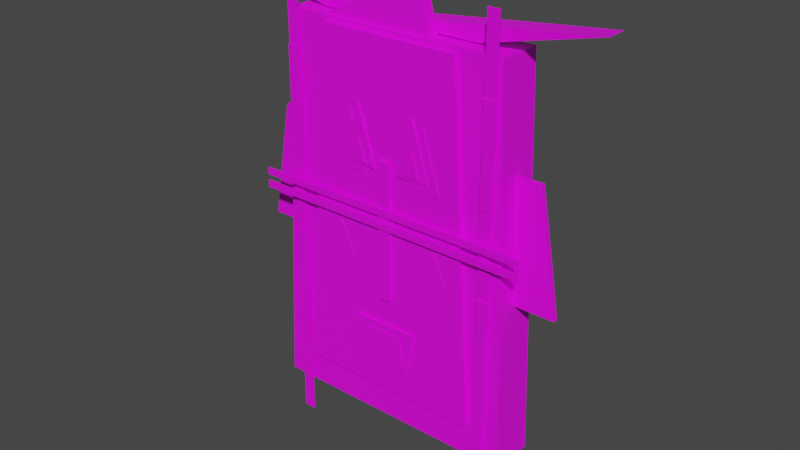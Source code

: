 # Source: Mask5.blend  (saved by Blender 3.6.11; exported with 4.5.12 LTS)
import bpy
from mathutils import Matrix  # noqa: F401  (used for matrix-valued properties, if any)

bpy.ops.wm.read_factory_settings(use_empty=True)
scene = bpy.context.scene
scene.name = 'Scene'

# ---- collections
col_collection = bpy.data.collections.new('Collection'); scene.collection.children.link(col_collection)

# ---- images (referenced by path relative to the original .blend; pixels are not part of the script)
import os
ASSET_DIR = os.environ.get("B2B_ASSET_DIR", "")  # directory of the original .blend (textures are referenced by path, not embedded)
HERE = os.path.dirname(os.path.abspath(__file__))  # packed textures are extracted next to this script under _unpacked/

def load_image(name, relpath, width, height, colorspace="sRGB"):
    """Load a texture the original file referenced (path relative to the .blend, or extracted next to this script)."""
    p = next((c for c in (os.path.join(HERE, relpath), os.path.join(ASSET_DIR, relpath)) if relpath and os.path.exists(c)), "")
    if p:
        img = bpy.data.images.load(p, check_existing=True)
        img.name = name
    else:  # same state as the original file: an image datablock whose file is absent (Cycles renders it pink)
        img = bpy.data.images.new(name, width, height)
        img.source = "FILE"
        img.filepath = "//" + (relpath or name)
    img.colorspace_settings.name = colorspace
    return img
img_texture_bake_tex = load_image('texture_bake_tex', 'texture_bake_tex.png', 1024, 1024, 'sRGB')

# ---- materials (node trees are filled in below, after node groups)
mat_bakedmaterial = bpy.data.materials.new('BakedMaterial')

# ---- material node trees
mat_bakedmaterial.use_nodes = True; mat_bakedmaterial.node_tree.nodes.clear()
_N = mat_bakedmaterial.node_tree.nodes; _L = mat_bakedmaterial.node_tree.links
n0 = _N.new('ShaderNodeTexImage'); n0.name = 'Image Texture'; n0.location = (0, 0)
n0.image = img_texture_bake_tex
n1 = _N.new('ShaderNodeBsdfPrincipled'); n1.name = 'Principled BSDF'; n1.location = (0, 0)
n1.distribution = 'GGX'
n1.subsurface_method = 'RANDOM_WALK_SKIN'
n1.inputs[3].default_value = 1.45
n1.inputs[27].default_value = (0.0, 0.0, 0.0, 1.0)
n1.inputs[28].default_value = 1.0
n2 = _N.new('ShaderNodeOutputMaterial'); n2.name = 'Material Output'; n2.location = (0, 0)
_L.new(n0.outputs[0], n1.inputs[0])
_L.new(n1.outputs[0], n2.inputs[0])
n2.is_active_output = True

# ---- world
world_world = bpy.data.worlds.new('World'); scene.world = world_world
world_world.use_nodes = True; world_world.node_tree.nodes.clear()
_N = world_world.node_tree.nodes; _L = world_world.node_tree.links
n0 = _N.new('ShaderNodeOutputWorld'); n0.name = 'World Output'; n0.location = (300, 300)
n1 = _N.new('ShaderNodeBackground'); n1.name = 'Background'; n1.location = (10, 300)
n1.inputs[0].default_value = (0.05088, 0.05088, 0.05088, 1.0)
_L.new(n1.outputs[0], n0.inputs[0])
n0.is_active_output = True
world_world.color = (0.05088, 0.05088, 0.05088)
world_world.use_sun_shadow = False
world_world.sun_shadow_jitter_overblur = 0.0

# ---- meshes
me_rmasks_3a_2_recovered = bpy.data.meshes.new('rMasks-3a-2-Recovered')
me_rmasks_3a_2_recovered.from_pydata([(0.3387, 0.05474, -0.1801), (0.489, 0.05474, -0.1801), (0.3387, 0.06931, -0.1801), (0.3387, 0.05474, 0.1793), (0.4276, 0.05474, 0.1793), (0.3387, 0.06931, 0.1793), (0.489, 0.06931, -0.1801), (0.4276, 0.06931, 0.1793), (-0.4275, 0.05474, 0.1793), (-0.4275, 0.06931, 0.1793), (-0.3387, 0.05474, 0.1793), (-0.3387, 0.05474, -0.1801), (-0.3387, 0.06931, 0.1793), (-0.489, 0.05474, -0.1801), (-0.489, 0.06931, -0.1801), (-0.3387, 0.06931, -0.1801), (0.3815, -0.004554, -0.6669), (-0.3909, -0.004554, -0.6669), (-0.3325, -0.004554, 0.4918), (-0.3909, 0.1286, -0.6669), (0.3424, 0.1286, 0.4918), (0.3424, -0.004554, 0.4918), (0.3815, 0.1286, -0.6669), (-0.3325, 0.1286, 0.4918), (-0.2854, -0.01851, -0.5642), (0.2762, -0.01851, -0.5642), (-0.2089, -0.01851, 0.4774), (0.2114, -0.01851, 0.4774), (0.2762, 0.07572, -0.5642), (-0.2854, 0.07572, -0.5642), (-0.2089, 0.07572, 0.4774), (0.2114, 0.07572, 0.4774), (0.1576, -0.02047, -0.06947), (0.1589, -0.02047, -0.07078), (0.1605, -0.02047, -0.07278), (0.1933, -0.02047, -0.1408), (0.1984, -0.02047, -0.1549), (-0.1591, -0.02047, -0.07078), (-0.1538, -0.02047, -0.07854), (-0.1424, -0.02047, -0.1004), (-0.1247, -0.02047, -0.1408), (-0.1196, -0.02047, -0.1549), (0.1181, -0.02047, -0.1562), (0.1181, -0.01796, -0.1562), (0.1642, -0.02047, -0.07854), (0.1756, -0.02047, -0.1004), (0.199, -0.02047, -0.1571), (0.1576, -0.01796, -0.06947), (0.1589, -0.01796, -0.07078), (0.1984, -0.01796, -0.1549), (0.1585, -0.02047, -0.2419), (0.199, -0.01796, -0.1571), (0.1576, -0.02047, -0.2419), (0.1576, -0.01796, -0.2419), (-0.1604, -0.02047, -0.2419), (-0.1604, -0.01796, -0.2419), (-0.1999, -0.01796, -0.1562), (-0.1999, -0.02047, -0.1562), (-0.1604, -0.01796, -0.06947), (-0.1604, -0.02047, -0.06947), (-0.1575, -0.02047, -0.07278), (-0.1591, -0.01796, -0.07078), (-0.1196, -0.01796, -0.1549), (-0.119, -0.02047, -0.1571), (-0.1594, -0.02047, -0.2419), (-0.119, -0.01796, -0.1571), (0.1605, -0.01796, -0.07278), (0.1642, -0.01796, -0.07854), (0.1756, -0.01796, -0.1004), (0.1933, -0.01796, -0.1408), (0.1585, -0.01796, -0.2419), (-0.1575, -0.01796, -0.07278), (-0.1538, -0.01796, -0.07854), (-0.1424, -0.01796, -0.1004), (-0.1247, -0.01796, -0.1408), (-0.1594, -0.01796, -0.2419), (-0.4283, -0.03149, -0.0281), (0.4274, -0.03149, -0.0493), (-0.4283, -0.03149, 0.01141), (0.4274, -0.03149, -0.00979), (-0.4283, -0.02671, -0.0281), (0.4274, -0.02671, -0.0281), (0.4274, -0.03149, -0.0281), (-0.4283, -0.03149, -0.0493), (0.4274, -0.02671, -0.0493), (0.4274, -0.02671, 0.01141), (0.4274, -0.03149, 0.01141), (-0.4283, -0.03149, -0.00979), (0.4274, -0.02671, -0.00979), (-0.4283, -0.02671, -0.00979), (-0.4283, -0.02671, -0.0493), (-0.4283, -0.02671, 0.01141), (0.01593, -0.02723, 0.1469), (-0.01779, -0.02723, 0.1469), (0.01593, -0.005379, 0.1469), (0.01593, -0.02723, -0.2674), (-0.01779, -0.02723, -0.2674), (0.01593, -0.00538, -0.2674), (-0.01779, -0.00538, -0.2674), (-0.01779, -0.005379, 0.1469), (-0.06568, -0.02514, -0.4864), (0.06754, -0.02514, -0.4864), (-0.1016, -0.02514, -0.3467), (0.09782, -0.02514, -0.3467), (0.06754, -0.01536, -0.4864), (-0.06568, -0.01536, -0.4864), (-0.1016, -0.01536, -0.3467), (0.09782, -0.01536, -0.3467), (0.05476, -0.02734, -0.3699), (-0.0534, -0.02734, -0.4469), (-0.0534, -0.02734, -0.3699), (0.05476, -0.0237, -0.3699), (0.05476, -0.02734, -0.4469), (0.05476, -0.0237, -0.4469), (-0.0534, -0.0237, -0.4469), (-0.0534, -0.0237, -0.3699), (0.06971, -0.01411, 0.09551), (0.1237, -0.01411, 0.267), (0.1237, -0.02062, 0.267), (0.1776, -0.02062, 0.09551), (0.06971, -0.02062, 0.09551), (0.1776, -0.01411, 0.09551), (0.03578, -0.02291, 0.1159), (0.08972, -0.02291, 0.2874), (0.1437, -0.0164, 0.1159), (0.1437, -0.02291, 0.1159), (0.03578, -0.0164, 0.1159), (0.08972, -0.0164, 0.2874), (0.08985, -0.0256, 0.2014), (0.06586, -0.0256, 0.1251), (0.06586, -0.019, 0.1251), (0.1139, -0.0256, 0.1251), (0.1139, -0.019, 0.1251), (0.08985, -0.019, 0.2014), (-0.1766, -0.02062, 0.09551), (-0.1226, -0.02062, 0.267), (-0.06866, -0.02062, 0.09551), (-0.06866, -0.01411, 0.09551), (-0.1766, -0.01411, 0.09551), (-0.1226, -0.01411, 0.267), (-0.08868, -0.02291, 0.2874), (-0.03472, -0.02291, 0.1159), (-0.08868, -0.0164, 0.2874), (-0.1426, -0.02291, 0.1159), (-0.03472, -0.0164, 0.1159), (-0.1426, -0.0164, 0.1159), (-0.1128, -0.0256, 0.1251), (-0.06482, -0.0256, 0.1251), (-0.08881, -0.0256, 0.2014), (-0.08881, -0.019, 0.2014), (-0.06482, -0.019, 0.1251), (-0.1128, -0.019, 0.1251), (-0.2847, 0.05963, 0.3899), (0.2848, 0.05963, 0.3899), (-0.2847, 0.05963, 0.4381), (-0.2847, 0.06441, 0.3899), (0.2848, 0.05963, 0.4381), (0.2848, 0.06441, 0.4381), (-0.2847, 0.06441, 0.4381), (0.2848, 0.06441, 0.3899), (-0.2516, 0.04235, 0.4957), (-0.5963, 0.04235, 0.5796), (0.581, 0.04235, 0.5796), (0.2363, 0.04235, 0.4957), (0.581, 0.1072, 0.5796), (0.2363, 0.1072, 0.4957), (-0.2516, 0.1072, 0.4957), (-0.5963, 0.1072, 0.5796), (-0.007662, 0.04235, 0.5121), (-0.007662, 0.1072, 0.5121), (0.08068, 0.005471, 0.6447), (0.1225, 0.005471, 0.4893), (-0.2212, 0.005471, 0.4893), (0.1225, 0.03657, 0.4893), (-0.2212, 0.03657, 0.4893), (0.08068, 0.03657, 0.6447), (-0.3378, -0.01295, -0.7782), (-0.304, -0.01295, -0.7782), (-0.3378, -0.01295, 0.6074), (-0.3378, -0.00817, -0.7782), (-0.3378, -0.00817, 0.6074), (-0.304, -0.01295, 0.6074), (-0.304, -0.00817, -0.7782), (-0.304, -0.00817, 0.6074), (0.2983, -0.01295, 0.6074), (0.2983, -0.01295, -0.7782), (0.2983, -0.00817, -0.7782), (0.332, -0.01295, 0.6074), (0.2983, -0.00817, 0.6074), (0.332, -0.01295, -0.7782), (0.332, -0.00817, 0.6074), (0.332, -0.00817, -0.7782), (-0.339, -0.0156, -0.4444), (-0.339, -0.0156, 0.09903), (-0.339, -0.01082, -0.4444), (-0.339, -0.0156, -0.1544), (-0.3028, -0.0156, -0.1544), (-0.339, -0.01082, -0.1544), (-0.3028, -0.01082, -0.1544), (-0.3028, -0.0156, -0.4444), (-0.3028, -0.01082, -0.4444), (-0.339, -0.0156, 0.3891), (-0.3028, -0.0156, 0.3891), (-0.3028, -0.01082, 0.3891), (-0.3028, -0.0156, 0.09903), (-0.339, -0.01082, 0.09903), (-0.339, -0.01082, 0.3891), (-0.3028, -0.01082, 0.09903), (0.2971, -0.01545, -0.4444), (0.2971, -0.01545, -0.1544), (0.2971, -0.01067, -0.4444), (0.2971, -0.01067, -0.1544), (0.3333, -0.01067, -0.1544), (0.3333, -0.01545, -0.1544), (0.3333, -0.01067, -0.4444), (0.3333, -0.01545, -0.4444), (0.2971, -0.01067, 0.3891), (0.2971, -0.01545, 0.3891), (0.3333, -0.01545, 0.3891), (0.3333, -0.01067, 0.3891), (0.3333, -0.01067, 0.09903), (0.3333, -0.01545, 0.09903), (0.2971, -0.01545, 0.09903), (0.2971, -0.01067, 0.09903)], [], [(195, 197, 194, 192), (204, 207, 203, 202), (7, 6, 2, 5), (129, 131, 128), (176, 179, 182, 177), (77, 84, 81, 82), (54, 55, 75, 64), (131, 132, 133, 128), (8, 13, 11, 10), (84, 90, 80, 81), (120, 116, 121, 119), (187, 190, 188, 184), (12, 15, 14, 9), (1, 4, 3, 0), (10, 12, 9, 8), (125, 124, 127, 123), (27, 31, 30, 26), (103, 107, 106, 102), (44, 67, 66, 34), (122, 125, 123), (45, 68, 67, 44), (24, 25, 27, 26), (128, 133, 130, 129), (88, 89, 91, 85), (42, 52, 50, 46, 36, 35, 45, 44, 34, 33, 32), (108, 111, 115, 110), (168, 161, 160, 163, 162), (201, 206, 205, 193), (220, 223, 216, 219), (153, 159, 157, 156), (102, 106, 105, 100), (214, 210, 211, 212), (76, 80, 90, 83), (60, 71, 61, 37), (171, 173, 175, 170), (1, 6, 7, 4), (167, 169, 164, 165, 166), (147, 148, 146), (121, 116, 117), (83, 77, 82, 76), (24, 29, 28, 25), (163, 165, 164, 162), (42, 43, 53, 52), (143, 141, 140), (40, 39, 38, 60, 37, 59, 57, 54, 64, 63, 41), (115, 111, 113, 114), (38, 72, 71, 60), (20, 22, 19, 23), (204, 202, 201, 193), (217, 222, 221, 218), (46, 51, 49, 36), (4, 7, 5, 3), (170, 175, 174, 172), (101, 104, 107, 103), (129, 130, 132, 131), (112, 113, 111, 108), (95, 92, 93, 96), (66, 67, 68, 69, 49, 51, 70, 53, 43, 47, 48), (120, 119, 118), (216, 217, 218, 219), (144, 145, 142), (134, 136, 135), (140, 142, 145, 143), (33, 48, 47, 32), (185, 186, 191, 189), (220, 221, 222, 223), (101, 103, 102, 100), (208, 215, 213, 209), (177, 181, 178, 176), (13, 14, 15, 11), (72, 73, 74, 62, 65, 75, 55, 56, 58, 61, 71), (192, 199, 196, 195), (178, 180, 179, 176), (206, 203, 207, 205), (86, 78, 87, 79), (187, 184, 185, 189), (96, 98, 97, 95), (41, 62, 74, 40), (126, 127, 124), (172, 171, 170), (177, 182, 183, 181), (0, 2, 6, 1), (34, 66, 48, 33), (21, 20, 23, 18), (181, 183, 180, 178), (156, 157, 158, 154), (57, 56, 55, 54), (151, 149, 150), (184, 188, 186, 185), (199, 200, 198, 196), (82, 81, 80, 76), (192, 194, 200, 199), (40, 74, 73, 39), (193, 205, 207, 204), (93, 99, 98, 96), (119, 121, 117, 118), (98, 99, 94, 97), (3, 5, 2, 0), (143, 145, 144, 141), (26, 30, 29, 24), (83, 90, 84, 77), (104, 105, 106, 107), (109, 112, 108, 110), (35, 69, 68, 45), (78, 91, 89, 87), (134, 138, 137, 136), (86, 85, 91, 78), (141, 144, 142, 140), (122, 126, 124, 125), (161, 167, 166, 160), (214, 215, 208, 210), (63, 65, 62, 41), (11, 15, 12, 10), (136, 137, 139, 135), (100, 105, 104, 101), (8, 9, 14, 13), (212, 213, 215, 214), (133, 132, 130), (59, 58, 56, 57), (18, 23, 19, 17), (18, 17, 16, 21), (148, 149, 151, 146), (37, 61, 58, 59), (52, 53, 70, 50), (202, 203, 206, 201), (39, 73, 72, 38), (17, 19, 22, 16), (189, 191, 190, 187), (210, 208, 209, 211), (159, 155, 158, 157), (154, 158, 155, 152), (79, 88, 85, 86), (64, 75, 65, 63), (146, 151, 150, 147), (162, 164, 169, 168), (36, 49, 69, 35), (172, 174, 173, 171), (123, 127, 126, 122), (25, 28, 31, 27), (118, 117, 116, 120), (191, 186, 188, 190), (28, 29, 30, 31), (95, 97, 94, 92), (179, 180, 183, 182), (50, 70, 51, 46), (196, 198, 197, 195), (168, 169, 167, 161), (211, 209, 213, 212), (110, 115, 114, 109), (156, 154, 152, 153), (160, 166, 165, 163), (92, 94, 99, 93), (87, 89, 88, 79), (109, 114, 113, 112), (16, 22, 20, 21), (223, 222, 217, 216), (152, 155, 159, 153), (194, 197, 198, 200), (139, 137, 138), (135, 139, 138, 134), (219, 218, 221, 220), (32, 47, 43, 42), (173, 174, 175), (147, 150, 149, 148)])
_uv = me_rmasks_3a_2_recovered.uv_layers.new(name='texture_bake_uv')
_uv.uv.foreach_set('vector', [0.8317, 0.7158, 0.8336, 0.7158, 0.8336, 0.8333, 0.8317, 0.8333, 0.7046, 0.941, 0.7026, 0.941, 0.7026, 0.8246, 0.7046, 0.8246, 0.9297, 0.4819, 0.9546, 0.6279, 0.8936, 0.6279, 0.8936, 0.4819, 0.7579, 0.8294, 0.7384, 0.8294, 0.7481, 0.7984, 0.7905, 0.9186, 0.7925, 0.9186, 0.7925, 0.9323, 0.7905, 0.9323, 0.6381, 0.9436, 0.6361, 0.9436, 0.6361, 0.9351, 0.6381, 0.9351, 0.07638, 0.5598, 0.07638, 0.5609, 0.07599, 0.5609, 0.07599, 0.5598, 0.06767, 0.8327, 0.06665, 0.8327, 0.06665, 0.8006, 0.06767, 0.8006, 0.9364, 0.6529, 0.9613, 0.7988, 0.9003, 0.7988, 0.9003, 0.6529, 0.829, 0.4819, 0.829, 0.8294, 0.8204, 0.8294, 0.8204, 0.4819, 0.6803, 0.8991, 0.6822, 0.8991, 0.6822, 0.9429, 0.6803, 0.9429, 0.941, 0.6306, 0.943, 0.6306, 0.943, 0.6442, 0.941, 0.6442, 0.9613, 0.8015, 0.9613, 0.9474, 0.9003, 0.9474, 0.9252, 0.8015, 0.9061, 0.1473, 0.9311, 0.001333, 0.9672, 0.001333, 0.9672, 0.1473, 0.05807, 0.8006, 0.06399, 0.8006, 0.06399, 0.8366, 0.05807, 0.8366, 0.8037, 0.9591, 0.8018, 0.9591, 0.8018, 0.8869, 0.8037, 0.8869, 0.8363, 0.7127, 0.8745, 0.7127, 0.8745, 0.8833, 0.8363, 0.8833, 0.7951, 0.8869, 0.7991, 0.8869, 0.7991, 0.9679, 0.7951, 0.9679, 0.6453, 0.9031, 0.6443, 0.9031, 0.6443, 0.9006, 0.6453, 0.9006, 0.5099, 0.9731, 0.4681, 0.96, 0.5099, 0.9001, 0.6453, 0.9126, 0.6443, 0.9126, 0.6443, 0.9031, 0.6453, 0.9031, 0.37, 0.8975, 0.1419, 0.8975, 0.1682, 0.4745, 0.3389, 0.4745, 0.5981, 0.9001, 0.5991, 0.9001, 0.5991, 0.9317, 0.5981, 0.9317, 0.6939, 0.4745, 0.6939, 0.822, 0.6853, 0.822, 0.6853, 0.4745, 0.5871, 0.9388, 0.5581, 0.9639, 0.5577, 0.9637, 0.5571, 0.9256, 0.5577, 0.9248, 0.5619, 0.9205, 0.5753, 0.9085, 0.5832, 0.9024, 0.5855, 0.9009, 0.5864, 0.9004, 0.5871, 0.9001, 0.8245, 0.8321, 0.826, 0.8321, 0.826, 0.876, 0.8245, 0.876, 0.7453, 0.2404, 0.7179, 0.001333, 0.752, 0.1413, 0.752, 0.3394, 0.7179, 0.4794, 0.7905, 0.7984, 0.7925, 0.7984, 0.7925, 0.9159, 0.7905, 0.9159, 0.9621, 0.4146, 0.9474, 0.4146, 0.9474, 0.2968, 0.9621, 0.2968, 0.9038, 0.6499, 0.9019, 0.6499, 0.9019, 0.6306, 0.9038, 0.6306, 0.9472, 0.4172, 0.9511, 0.4172, 0.9511, 0.4728, 0.9472, 0.4728, 0.8919, 0.9411, 0.8772, 0.9411, 0.8772, 0.8233, 0.8919, 0.8233, 0.5944, 0.9344, 0.5964, 0.9344, 0.5964, 0.943, 0.5944, 0.943, 0.649, 0.9006, 0.648, 0.9006, 0.648, 0.8997, 0.649, 0.8997, 0.6643, 0.9641, 0.6517, 0.9641, 0.6517, 0.8991, 0.6643, 0.8991, 0.8174, 0.864, 0.8115, 0.864, 0.8115, 0.716, 0.8174, 0.716, 0.7546, 0.4794, 0.782, 0.2404, 0.7546, 0.001333, 0.7887, 0.1413, 0.7887, 0.3394, 0.7605, 0.8294, 0.7703, 0.7984, 0.78, 0.8294, 0.3321, 0.96, 0.2903, 0.9731, 0.2903, 0.9001, 0.7265, 0.4821, 0.7265, 0.8295, 0.7179, 0.8295, 0.7179, 0.4821, 0.8363, 0.4819, 0.8745, 0.4819, 0.8745, 0.71, 0.8363, 0.71, 0.7914, 0.3394, 0.8177, 0.3394, 0.8177, 0.4794, 0.7914, 0.4794, 0.7868, 0.8347, 0.7878, 0.8347, 0.7878, 0.8683, 0.7868, 0.8683, 0.421, 0.9731, 0.3792, 0.96, 0.421, 0.9001, 0.9735, 0.7936, 0.9868, 0.7817, 0.9947, 0.7755, 0.997, 0.774, 0.998, 0.7736, 0.9987, 0.7733, 0.9987, 0.812, 0.9696, 0.837, 0.9693, 0.8369, 0.9686, 0.7987, 0.9692, 0.798, 0.08521, 0.9884, 0.08521, 0.9444, 0.1165, 0.9444, 0.1165, 0.9884, 0.649, 0.9031, 0.648, 0.9031, 0.648, 0.9006, 0.649, 0.9006, 0.383, 0.001333, 0.3989, 0.4718, 0.08521, 0.4718, 0.1089, 0.001333, 0.956, 0.2677, 0.956, 0.1499, 0.9707, 0.1499, 0.9707, 0.2677, 0.972, 0.4819, 0.972, 0.5997, 0.9573, 0.5997, 0.9573, 0.4819, 0.6453, 0.9369, 0.6443, 0.9369, 0.6443, 0.936, 0.6453, 0.936, 0.9147, 0.439, 0.9206, 0.439, 0.9206, 0.4751, 0.9147, 0.4751, 0.9233, 0.1499, 0.9359, 0.1499, 0.9359, 0.274, 0.9233, 0.274, 0.671, 0.9532, 0.667, 0.9532, 0.667, 0.8991, 0.671, 0.8991, 0.7827, 0.7984, 0.7837, 0.7984, 0.7837, 0.8179, 0.7827, 0.8179, 0.9076, 0.4791, 0.9061, 0.4791, 0.9061, 0.4482, 0.9076, 0.4482, 0.7951, 0.8842, 0.7951, 0.716, 0.8088, 0.716, 0.8088, 0.8842, 0.605, 0.902, 0.6074, 0.9035, 0.6152, 0.9097, 0.6286, 0.9216, 0.6329, 0.926, 0.6335, 0.9267, 0.6328, 0.9648, 0.6324, 0.965, 0.6034, 0.94, 0.6034, 0.9013, 0.6041, 0.9015, 0.2431, 0.9731, 0.2013, 0.96, 0.2431, 0.9001, 0.9252, 0.2914, 0.9233, 0.2914, 0.9233, 0.2767, 0.9252, 0.2767, 0.5544, 0.96, 0.5126, 0.9731, 0.5126, 0.9001, 0.3765, 0.96, 0.3347, 0.9731, 0.3347, 0.9001, 0.9648, 0.2968, 0.9667, 0.2968, 0.9667, 0.3678, 0.9648, 0.3678, 0.6453, 0.8997, 0.6443, 0.8997, 0.6443, 0.8991, 0.6453, 0.8991, 0.07569, 0.9207, 0.07763, 0.9207, 0.07763, 0.9344, 0.07569, 0.9344, 0.913, 0.6453, 0.9111, 0.6453, 0.9111, 0.6306, 0.913, 0.6306, 0.8745, 0.9546, 0.8178, 0.9669, 0.8178, 0.886, 0.8745, 0.9006, 0.7, 0.9424, 0.6853, 0.9424, 0.6853, 0.8246, 0.7, 0.8246, 0.001333, 0.564, 0.001333, 0.001333, 0.01503, 0.001333, 0.01503, 0.564, 0.93, 0.4172, 0.9359, 0.4172, 0.9359, 0.4783, 0.93, 0.4783, 0.968, 0.923, 0.9758, 0.9291, 0.9892, 0.9411, 0.9935, 0.9454, 0.9941, 0.9461, 0.9934, 0.9843, 0.993, 0.9845, 0.964, 0.9594, 0.964, 0.9207, 0.9647, 0.921, 0.9656, 0.9215, 0.9447, 0.4146, 0.93, 0.4146, 0.93, 0.2968, 0.9447, 0.2968, 0.06678, 0.001333, 0.06872, 0.001333, 0.06872, 0.5625, 0.06678, 0.5625, 0.964, 0.6529, 0.9787, 0.6529, 0.9787, 0.7706, 0.964, 0.7706, 0.6965, 0.822, 0.6965, 0.4745, 0.7051, 0.4745, 0.7051, 0.822, 0.03406, 0.001333, 0.04775, 0.001333, 0.04775, 0.564, 0.03406, 0.564, 0.9295, 0.6306, 0.9384, 0.6306, 0.9384, 0.6442, 0.9295, 0.6442, 0.649, 0.9359, 0.648, 0.9359, 0.648, 0.9299, 0.649, 0.9299, 0.4237, 0.9731, 0.4237, 0.9001, 0.4655, 0.96, 0.7541, 0.967, 0.7179, 0.8322, 0.7833, 0.8322, 0.07793, 0.5572, 0.07599, 0.5572, 0.07599, 0.001333, 0.07793, 0.001333, 0.9386, 0.4172, 0.9445, 0.4172, 0.9445, 0.4783, 0.9386, 0.4783, 0.6453, 0.9006, 0.6443, 0.9006, 0.6443, 0.8997, 0.6453, 0.8997, 0.001333, 0.5667, 0.0554, 0.5667, 0.0554, 0.8406, 0.001333, 0.8406, 0.07109, 0.9196, 0.07303, 0.9196, 0.07303, 0.9333, 0.07109, 0.9333, 0.8317, 0.4819, 0.8336, 0.4819, 0.8336, 0.7131, 0.8317, 0.7131, 0.7868, 0.9072, 0.7878, 0.9072, 0.7878, 0.9408, 0.7868, 0.9408, 0.8772, 0.9748, 0.887, 0.9438, 0.8967, 0.9748, 0.07138, 0.001333, 0.07332, 0.001333, 0.07332, 0.5625, 0.07138, 0.5625, 0.8976, 0.9381, 0.8957, 0.9381, 0.8957, 0.8217, 0.8976, 0.8217, 0.7292, 0.4821, 0.7311, 0.4821, 0.7311, 0.8294, 0.7292, 0.8294, 0.9157, 0.6306, 0.9176, 0.6306, 0.9176, 0.6453, 0.9157, 0.6453, 0.649, 0.9299, 0.648, 0.9299, 0.648, 0.9126, 0.649, 0.9126, 0.9065, 0.6306, 0.9084, 0.6306, 0.9084, 0.6453, 0.9065, 0.6453, 0.8772, 0.6529, 0.8861, 0.6529, 0.8861, 0.8207, 0.8772, 0.8207, 0.7144, 0.8968, 0.7124, 0.8968, 0.7124, 0.8246, 0.7144, 0.8246, 0.8772, 0.6502, 0.8772, 0.4819, 0.8909, 0.4819, 0.8909, 0.6502, 0.9061, 0.3, 0.9121, 0.3, 0.9121, 0.4455, 0.9061, 0.4455, 0.7124, 0.8995, 0.7144, 0.8995, 0.7144, 0.9433, 0.7124, 0.9433, 0.6034, 0.4745, 0.6417, 0.4745, 0.6417, 0.8986, 0.6034, 0.8986, 0.7078, 0.4745, 0.7097, 0.4745, 0.7097, 0.822, 0.7078, 0.822, 0.1987, 0.9124, 0.1987, 0.9665, 0.1419, 0.9811, 0.1419, 0.9001, 0.9886, 0.6024, 0.9886, 0.6463, 0.9573, 0.6463, 0.9573, 0.6024, 0.6453, 0.9299, 0.6443, 0.9299, 0.6443, 0.9126, 0.6453, 0.9126, 0.0806, 0.9313, 0.08254, 0.9313, 0.08254, 0.9399, 0.0806, 0.9399, 0.8317, 0.8359, 0.8336, 0.8359, 0.8336, 0.8797, 0.8317, 0.8797, 0.7338, 0.4821, 0.7357, 0.4821, 0.7357, 0.8294, 0.7338, 0.8294, 0.8083, 0.9591, 0.8064, 0.9591, 0.8064, 0.8869, 0.8083, 0.8869, 0.5898, 0.9001, 0.5917, 0.9001, 0.5917, 0.9439, 0.5898, 0.9439, 0.7914, 0.001333, 0.8177, 0.001333, 0.8177, 0.1413, 0.7914, 0.1413, 0.9222, 0.6453, 0.9203, 0.6453, 0.9203, 0.6306, 0.9222, 0.6306, 0.649, 0.9369, 0.648, 0.9369, 0.648, 0.9359, 0.649, 0.9359, 0.9206, 0.2941, 0.9147, 0.2941, 0.9147, 0.1499, 0.9206, 0.1499, 0.8134, 0.9389, 0.8115, 0.9389, 0.8115, 0.8667, 0.8134, 0.8667, 0.6736, 0.8991, 0.6776, 0.8991, 0.6776, 0.9532, 0.6736, 0.9532, 0.9061, 0.1499, 0.9121, 0.1499, 0.9121, 0.2973, 0.9061, 0.2973, 0.07109, 0.8006, 0.07303, 0.8006, 0.07303, 0.9169, 0.07109, 0.9169, 0.1289, 0.9444, 0.1387, 0.9754, 0.1192, 0.9754, 0.7868, 0.8709, 0.7878, 0.8709, 0.7878, 0.9072, 0.7868, 0.9072, 0.8494, 0.001333, 0.9035, 0.001333, 0.9035, 0.4723, 0.8494, 0.4723, 0.6915, 0.001333, 0.7152, 0.4718, 0.4015, 0.4718, 0.4174, 0.001333, 0.5944, 0.9001, 0.5954, 0.9001, 0.5954, 0.9317, 0.5944, 0.9317, 0.649, 0.8997, 0.648, 0.8997, 0.648, 0.8991, 0.649, 0.8991, 0.7831, 0.8206, 0.7831, 0.8216, 0.7827, 0.8216, 0.7827, 0.8206, 0.9249, 0.6306, 0.9268, 0.6306, 0.9268, 0.6453, 0.9249, 0.6453, 0.649, 0.9126, 0.648, 0.9126, 0.648, 0.9031, 0.649, 0.9031, 0.7384, 0.4821, 0.7925, 0.4821, 0.7925, 0.7958, 0.7384, 0.7958, 0.08254, 0.5572, 0.0806, 0.5572, 0.0806, 0.001333, 0.08254, 0.001333, 0.08254, 0.9112, 0.0806, 0.9112, 0.0806, 0.7938, 0.08254, 0.7938, 0.07763, 0.5667, 0.07763, 0.7979, 0.05807, 0.7979, 0.05807, 0.5667, 0.8936, 0.6306, 0.8955, 0.6306, 0.8955, 0.6501, 0.8936, 0.6501, 0.7925, 0.9434, 0.7905, 0.9434, 0.7905, 0.9349, 0.7925, 0.9349, 0.649, 0.9683, 0.648, 0.9683, 0.648, 0.9369, 0.649, 0.9369, 0.8982, 0.6306, 0.8992, 0.6306, 0.8992, 0.65, 0.8982, 0.65, 0.8204, 0.001333, 0.8467, 0.001333, 0.8467, 0.241, 0.8204, 0.241, 0.6453, 0.936, 0.6443, 0.936, 0.6443, 0.9299, 0.6453, 0.9299, 0.9147, 0.2968, 0.9273, 0.2968, 0.9273, 0.4364, 0.9147, 0.4364, 0.9648, 0.3705, 0.9667, 0.3705, 0.9667, 0.4416, 0.9648, 0.4416, 0.6826, 0.8964, 0.6443, 0.8964, 0.6443, 0.4745, 0.6826, 0.4745, 0.964, 0.7733, 0.9659, 0.7733, 0.9659, 0.8443, 0.964, 0.8443, 0.06411, 0.564, 0.05042, 0.564, 0.05042, 0.001333, 0.06411, 0.001333, 0.6007, 0.8975, 0.3727, 0.8975, 0.4037, 0.4745, 0.5744, 0.4745, 0.8976, 0.8191, 0.8887, 0.8191, 0.8887, 0.6529, 0.8976, 0.6529, 0.0177, 0.564, 0.0177, 0.001333, 0.03139, 0.001333, 0.03139, 0.564, 0.6453, 0.9683, 0.6443, 0.9683, 0.6443, 0.9369, 0.6453, 0.9369, 0.0806, 0.9139, 0.08254, 0.9139, 0.08254, 0.9286, 0.0806, 0.9286, 0.8204, 0.241, 0.8467, 0.241, 0.8467, 0.4793, 0.8204, 0.4793, 0.9298, 0.2914, 0.9279, 0.2914, 0.9279, 0.2767, 0.9298, 0.2767, 0.6361, 0.9013, 0.6376, 0.9013, 0.6376, 0.9325, 0.6361, 0.9325, 0.7951, 0.7133, 0.7951, 0.4821, 0.8147, 0.4821, 0.8147, 0.7133, 0.7914, 0.1413, 0.8177, 0.1413, 0.8177, 0.3394, 0.7914, 0.3394, 0.9325, 0.2767, 0.9414, 0.2767, 0.9414, 0.2904, 0.9325, 0.2904, 0.7124, 0.4745, 0.7144, 0.4745, 0.7144, 0.822, 0.7124, 0.822, 0.8204, 0.8321, 0.8219, 0.8321, 0.8219, 0.876, 0.8204, 0.876, 0.1393, 0.9418, 0.08521, 0.9418, 0.08521, 0.4745, 0.1393, 0.4745, 0.07763, 0.918, 0.07569, 0.918, 0.07569, 0.8006, 0.07763, 0.8006, 0.0806, 0.5598, 0.08254, 0.5598, 0.08254, 0.7911, 0.0806, 0.7911, 0.9386, 0.2677, 0.9386, 0.1499, 0.9533, 0.1499, 0.9533, 0.2677, 0.2876, 0.9001, 0.2876, 0.9731, 0.2458, 0.96, 0.964, 0.847, 0.9659, 0.847, 0.9659, 0.9181, 0.964, 0.9181, 0.7078, 0.8246, 0.7097, 0.8246, 0.7097, 0.941, 0.7078, 0.941, 0.7868, 0.7984, 0.7878, 0.7984, 0.7878, 0.8347, 0.7868, 0.8347, 0.06671, 0.8433, 0.03048, 0.9781, 0.001333, 0.8433, 0.9243, 0.4712, 0.9233, 0.4712, 0.9233, 0.439, 0.9243, 0.439])
me_rmasks_3a_2_recovered.materials.append(mat_bakedmaterial)
me_rmasks_3a_2_recovered.update()
me_rmasks_3a_2_recovered.normals_split_custom_set([tuple(v) for v in zip(*[iter([-1.0, 0.0, 0.0, -1.0, 0.0, 0.0, -1.0, 0.0, 0.0, -1.0, 0.0, 0.0, 1.0, 0.0, 0.0, 1.0, 0.0, 0.0, 1.0, 0.0, 0.0, 1.0, 0.0, 0.0, 0.0, 1.0, -6.5e-08, 0.0, 1.0, -6.5e-08, 0.0, 1.0, -6.5e-08, 0.0, 1.0, -6.5e-08, 0.0, -1.0, 3.179e-08, 0.0, -1.0, 3.179e-08, 0.0, -1.0, 3.179e-08, 0.0, 0.0, -1.0, 0.0, 0.0, -1.0, 0.0, 0.0, -1.0, 0.0, 0.0, -1.0, 1.0, 0.0, 0.0, 1.0, 0.0, 0.0, 1.0, 0.0, 0.0, 1.0, 0.0, 0.0, 0.0, 0.0, -1.0, 0.0, 0.0, -1.0, 0.0, 0.0, -1.0, 0.0, 0.0, -1.0, 0.9539, 0.0, 0.3001, 0.9539, 0.0, 0.3001, 0.9539, 0.0, 0.3001, 0.9539, 0.0, 0.3001, 0.0, -1.0, 6.5e-08, 0.0, -1.0, 6.5e-08, 0.0, -1.0, 6.5e-08, 0.0, -1.0, 6.5e-08, 0.0, 1.0, -1.027e-07, 0.0, 1.0, -1.027e-07, 0.0, 1.0, -1.027e-07, 0.0, 1.0, -1.027e-07, 0.0, 0.0, -1.0, 0.0, 0.0, -1.0, 0.0, 0.0, -1.0, 0.0, 0.0, -1.0, 0.0, 0.0, 1.0, 0.0, 0.0, 1.0, 0.0, 0.0, 1.0, 0.0, 0.0, 1.0, 0.0, 1.0, -6.5e-08, 0.0, 1.0, -6.5e-08, 0.0, 1.0, -6.5e-08, 0.0, 1.0, -6.5e-08, 0.0, -1.0, 5.416e-08, 0.0, -1.0, 5.416e-08, 0.0, -1.0, 5.416e-08, 0.0, -1.0, 5.416e-08, 0.0, 0.0, 1.0, 0.0, 0.0, 1.0, 0.0, 0.0, 1.0, 0.0, 0.0, 1.0, 0.9539, 0.0, 0.3001, 0.9539, 0.0, 0.3001, 0.9539, 0.0, 0.3001, 0.9539, 0.0, 0.3001, 0.0, 0.0, 1.0, 0.0, 0.0, 1.0, 0.0, 0.0, 1.0, 0.0, 0.0, 1.0, 0.0, 0.0, 1.0, 0.0, 0.0, 1.0, 0.0, 0.0, 1.0, 0.0, 0.0, 1.0, 0.8636, 0.01299, 0.504, 0.8646, -2.166e-06, 0.5024, 0.8154, -0.0136, 0.5787, 0.8144, 1.592e-05, 0.5804, 0.0, -1.0, 8.807e-08, 0.0, -1.0, 8.807e-08, 0.0, -1.0, 8.807e-08, 0.9015, 0.004847, 0.4328, 0.9016, -1.631e-06, 0.4325, 0.8649, -0.00638, 0.5018, 0.8647, 2.143e-06, 0.5022, 0.0, -1.0, 7.376e-08, 0.0, -1.0, 7.376e-08, 0.0, -1.0, 7.376e-08, 0.0, -1.0, 7.376e-08, -0.9539, 0.0, 0.3, -0.9539, 0.0, 0.3, -0.9539, 0.0, 0.3, -0.9539, 0.0, 0.3, 0.0, 1.0, -1.027e-07, 0.0002624, 1.0, -0.0002093, 0.0, 1.0, -1.027e-07, -0.0002624, 1.0, 0.0002091, 1.352e-08, -1.0, 7.579e-08, 1.352e-08, -1.0, 7.579e-08, 1.352e-08, -1.0, 7.579e-08, 1.352e-08, -1.0, 7.579e-08, 1.352e-08, -1.0, 7.579e-08, 1.352e-08, -1.0, 7.579e-08, 1.352e-08, -1.0, 7.579e-08, 1.352e-08, -1.0, 7.579e-08, 1.352e-08, -1.0, 7.579e-08, 1.352e-08, -1.0, 7.579e-08, 1.352e-08, -1.0, 7.579e-08, 0.0, 0.0, 1.0, 0.0, 0.0, 1.0, 0.0, 0.0, 1.0, 0.0, 0.0, 1.0, 0.0, -1.0, 3.09e-08, 0.0, -1.0, 3.09e-08, 0.0, -1.0, 3.09e-08, 0.0, -1.0, 3.09e-08, 0.0, -1.0, 3.09e-08, -1.0, 0.0, 0.0, -1.0, 0.0, 0.0, -1.0, 0.0, 0.0, -1.0, 0.0, 0.0, 0.0, 1.0, -7.201e-08, 0.0, 1.0, -7.201e-08, 0.0, 1.0, -7.201e-08, 0.0, 1.0, -7.201e-08, 1.0, 0.0, 0.0, 1.0, 0.0, 0.0, 1.0, 0.0, 0.0, 1.0, 0.0, 0.0, -0.9685, 0.0, -0.2491, -0.9685, 0.0, -0.2491, -0.9685, 0.0, -0.2491, -0.9685, 0.0, -0.2491, 0.0, 1.0, -7.755e-08, 0.0, 1.0, -7.755e-08, 0.0, 1.0, -7.755e-08, 0.0, 1.0, -7.755e-08, -1.0, 0.0, 0.0, -1.0, 0.0, 0.0, -1.0, 0.0, 0.0, -1.0, 0.0, 0.0, 0.8128, 0.01612, 0.5823, 0.8146, -2.223e-06, 0.5801, 0.7472, -0.02264, 0.6642, 0.7447, 3.121e-06, 0.6674, 0.9657, 0.0, 0.2596, 0.9657, 0.0, 0.2596, 0.9657, 0.0, 0.2596, 0.9657, 0.0, 0.2596, 0.9857, 0.0, 0.1685, 0.9857, 0.0, 0.1685, 0.9857, 0.0, 0.1685, 0.9857, 0.0, 0.1685, 0.0, 1.0, -1.236e-07, 0.0, 1.0, -1.236e-07, 0.0, 1.0, -1.236e-07, 0.0, 1.0, -1.236e-07, 0.0, 1.0, -1.236e-07, -0.0002839, -1.0, -0.0001788, 0.0, -1.0, 6.358e-08, 0.0, -1.0, 6.358e-08, 0.0, 1.0, -6.29e-08, 0.0, 1.0, -6.29e-08, 0.0, 1.0, -6.29e-08, 0.0, -1.0, 0.0, 0.0, -1.0, 0.0, 0.0, -1.0, 0.0, 0.0, -1.0, 0.0, 0.0, 0.0, -1.0, 0.0, 0.0, -1.0, 0.0, 0.0, -1.0, 0.0, 0.0, -1.0, 0.1217, 0.02522, -0.9922, 0.1191, -5.691e-06, -0.9929, 0.2365, 0.0, -0.9716, 0.2365, 0.0, -0.9716, -0.9082, 0.0, -0.4184, -0.9082, 0.0, -0.4184, -0.9082, 0.0, -0.4184, -0.9082, 0.0, -0.4184, 0.0, -1.0, 7.549e-08, 0.0, -1.0, 7.549e-08, 0.0, -1.0, 7.549e-08, 1.352e-08, -1.0, 7.416e-08, 1.352e-08, -1.0, 7.416e-08, 1.352e-08, -1.0, 7.416e-08, 1.352e-08, -1.0, 7.416e-08, 1.352e-08, -1.0, 7.416e-08, 1.352e-08, -1.0, 7.416e-08, 1.352e-08, -1.0, 7.416e-08, 1.352e-08, -1.0, 7.416e-08, 1.352e-08, -1.0, 7.416e-08, 1.352e-08, -1.0, 7.416e-08, 1.352e-08, -1.0, 7.416e-08, 0.0, 1.0, -1.118e-07, 0.0, 1.0, -1.118e-07, 0.0, 1.0, -1.118e-07, 0.0, 1.0, -1.118e-07, 0.8636, 0.01299, 0.504, 0.8646, -2.166e-06, 0.5024, 0.8155, -0.01357, 0.5786, 0.8144, 1.589e-05, 0.5803, 0.0, 1.0, -8.108e-08, 0.0, 1.0, -8.108e-08, 0.0, 1.0, -8.108e-08, 0.0, 1.0, -8.108e-08, 0.0, -1.0, 7.755e-08, 0.0, -1.0, 7.755e-08, 0.0, -1.0, 7.755e-08, 0.0, -1.0, 7.755e-08, 0.0, -1.0, 7.755e-08, 0.0, -1.0, 7.755e-08, 0.0, -1.0, 7.755e-08, 0.0, -1.0, 7.755e-08, 0.9656, 0.0004534, 0.2599, 0.9657, -6.183e-08, 0.2598, 0.9548, -0.01392, 0.2968, 0.9542, 1.898e-06, 0.2992, 0.0, 0.0, 1.0, 0.0, 0.0, 1.0, 0.0, 0.0, 1.0, 0.0, 0.0, 1.0, -0.4578, 0.0, 0.8891, -0.4578, 0.0, 0.8891, -0.4578, 0.0, 0.8891, -0.4578, 0.0, 0.8891, 0.9773, 0.0, -0.2119, 0.9773, 0.0, -0.2119, 0.9773, 0.0, -0.2119, 0.9773, 0.0, -0.2119, 0.0, 0.0, -1.0, 0.0, 0.0, -1.0, 0.0, 0.0, -1.0, 0.0, 0.0, -1.0, 1.0, 0.0, 0.0, 1.0, 0.0, 0.0, 1.0, 0.0, 0.0, 1.0, 0.0, 0.0, 0.0, -1.0, 7.917e-08, 0.0, -1.0, 7.917e-08, 0.0, -1.0, 7.917e-08, 0.0, -1.0, 7.917e-08, -5.493e-09, 1.0, -8.661e-08, -7.141e-05, 1.0, 0.0003278, -5.493e-09, 1.0, -8.661e-08, -5.493e-09, 1.0, -8.661e-08, -5.493e-09, 1.0, -8.661e-08, -0.0002588, 1.0, -0.0002136, -5.493e-09, 1.0, -8.661e-08, -5.493e-09, 1.0, -8.661e-08, -5.493e-09, 1.0, -8.661e-08, -5.493e-09, 1.0, -8.661e-08, -5.493e-09, 1.0, -8.661e-08, 0.0, -1.0, 7.548e-08, 0.0, -1.0, 7.548e-08, 0.0, -1.0, 7.548e-08, 0.0, 0.0, 1.0, 0.0, 0.0, 1.0, 0.0, 0.0, 1.0, 0.0, 0.0, 1.0, 0.0, 1.0, -8.178e-08, 0.0, 1.0, -8.178e-08, 0.0, 1.0, -8.178e-08, 0.0, -1.0, 6.29e-08, 0.0, -1.0, 6.29e-08, 0.0, -1.0, 6.29e-08, -0.9539, 0.0, 0.3, -0.9539, 0.0, 0.3, -0.9539, 0.0, 0.3, -0.9539, 0.0, 0.3, 0.7414, 0.0231, 0.6706, 0.7445, -2.175e-05, 0.6677, 0.6997, 0.000298, 0.7144, 0.6999, 0.0, 0.7143, 0.0, 0.0, -1.0, 0.0, 0.0, -1.0, 0.0, 0.0, -1.0, 0.0, 0.0, -1.0, 0.0, 0.0, -1.0, 0.0, 0.0, -1.0, 0.0, 0.0, -1.0, 0.0, 0.0, -1.0, 0.0, -1.0, 9.269e-08, 0.0, -1.0, 9.269e-08, 0.0, -1.0, 9.269e-08, 0.0, -1.0, 9.269e-08, 0.0, -1.0, 7.755e-08, 0.0, -1.0, 7.755e-08, 0.0, -1.0, 7.755e-08, 0.0, -1.0, 7.755e-08, 0.0, -1.0, 7.535e-08, 0.0, -1.0, 7.535e-08, 0.0, -1.0, 7.535e-08, 0.0, -1.0, 7.535e-08, 0.0, 0.0, -1.0, 0.0, 0.0, -1.0, 0.0, 0.0, -1.0, 0.0, 0.0, -1.0, -7.139e-05, 1.0, 0.0003278, -5.493e-09, 1.0, -9.216e-08, -5.493e-09, 1.0, -9.216e-08, -5.493e-09, 1.0, -9.216e-08, -0.0002586, 1.0, -0.0002139, -5.493e-09, 1.0, -9.216e-08, -5.493e-09, 1.0, -9.216e-08, -5.493e-09, 1.0, -9.216e-08, -5.493e-09, 1.0, -9.216e-08, -5.493e-09, 1.0, -9.216e-08, -5.493e-09, 1.0, -9.216e-08, 0.0, -1.0, 7.755e-08, 0.0, -1.0, 7.755e-08, 0.0, -1.0, 7.755e-08, 0.0, -1.0, 7.755e-08, -1.0, 0.0, 0.0, -1.0, 0.0, 0.0, -1.0, 0.0, 0.0, -1.0, 0.0, 0.0, 0.0, 1.0, -7.201e-08, 0.0, 1.0, -7.201e-08, 0.0, 1.0, -7.201e-08, 0.0, 1.0, -7.201e-08, 0.0, -1.0, 0.0, 0.0, -1.0, 0.0, 0.0, -1.0, 0.0, 0.0, -1.0, 0.0, 0.0, -1.0, 7.538e-08, 0.0, -1.0, 7.538e-08, 0.0, -1.0, 7.538e-08, 0.0, -1.0, 7.538e-08, 0.0, 0.0, -1.0, 0.0, 0.0, -1.0, 0.0, 0.0, -1.0, 0.0, 0.0, -1.0, 0.9536, 0.007968, 0.3011, 0.9538, -1.905e-06, 0.3003, 0.929, -0.006989, 0.37, 0.9288, 1.671e-06, 0.3707, 0.0, 1.0, -8.807e-08, 0.0, 1.0, -8.807e-08, 0.0, 1.0, -8.807e-08, 0.0, -1.0, 7.952e-08, 0.0, -1.0, 7.952e-08, 0.0, -1.0, 7.952e-08, 1.0, 0.0, 0.0, 1.0, 0.0, 0.0, 1.0, 0.0, 0.0, 1.0, 0.0, 0.0, 0.0, 0.0, -1.0, 0.0, 0.0, -1.0, 0.0, 0.0, -1.0, 0.0, 0.0, -1.0, 0.8127, 0.01607, 0.5825, 0.8145, -2.216e-06, 0.5802, 0.7455, -0.02354, 0.666, 0.7429, 3.247e-06, 0.6694, 0.0, 0.0, 1.0, 0.0, 0.0, 1.0, 0.0, 0.0, 1.0, 0.0, 0.0, 1.0, 0.0, 0.0, 1.0, 0.0, 0.0, 1.0, 0.0, 0.0, 1.0, 0.0, 0.0, 1.0, 0.0, 0.0, 1.0, 0.0, 0.0, 1.0, 0.0, 0.0, 1.0, 0.0, 0.0, 1.0, -0.9082, 0.0, -0.4184, -0.9082, 0.0, -0.4184, -0.9082, 0.0, -0.4184, -0.9082, 0.0, -0.4184, 0.0, 1.0, -6.358e-08, 0.0, 1.0, -6.358e-08, 0.0, 1.0, -6.358e-08, -1.0, 0.0, 0.0, -1.0, 0.0, 0.0, -1.0, 0.0, 0.0, -1.0, 0.0, 0.0, 1.0, 0.0, 0.0, 1.0, 0.0, 0.0, 1.0, 0.0, 0.0, 1.0, 0.0, 0.0, 0.0, 0.0, 1.0, 0.0, 0.0, 1.0, 0.0, 0.0, 1.0, 0.0, 0.0, 1.0, 0.0, 0.0, -1.0, 0.0, 0.0, -1.0, 0.0, 0.0, -1.0, 0.0, 0.0, -1.0, 0.9288, 0.002955, 0.3706, 0.9288, -1.625e-06, 0.3705, 0.9017, -0.002925, 0.4323, 0.9017, 1.61e-06, 0.4324, 0.0, 0.0, -1.0, 0.0, 0.0, -1.0, 0.0, 0.0, -1.0, 0.0, 0.0, -1.0, -1.0, 0.0, 0.0, -1.0, 0.0, 0.0, -1.0, 0.0, 0.0, -1.0, 0.0, 0.0, 0.9539, 0.0, 0.3001, 0.9539, 0.0, 0.3001, 0.9539, 0.0, 0.3001, 0.9539, 0.0, 0.3001, 0.0, 1.0, -7.5e-08, 0.0, 1.0, -7.5e-08, 0.0, 1.0, -7.5e-08, 0.0, 1.0, -7.5e-08, -1.0, 0.0, 0.0, -1.0, 0.0, 0.0, -1.0, 0.0, 0.0, -1.0, 0.0, 0.0, 0.0, 0.0, -1.0, 0.0, 0.0, -1.0, 0.0, 0.0, -1.0, 0.0, 0.0, -1.0, -0.9973, 0.0, 0.07327, -0.9973, 0.0, 0.07327, -0.9973, 0.0, 0.07327, -0.9973, 0.0, 0.07327, 0.0, 0.0, -1.0, 0.0, 0.0, -1.0, 0.0, 0.0, -1.0, 0.0, 0.0, -1.0, 0.0, 1.0, -9.018e-08, 0.0, 1.0, -9.018e-08, 0.0, 1.0, -9.018e-08, 0.0, 1.0, -9.018e-08, 0.0, -1.0, 1.118e-07, 0.0, -1.0, 1.118e-07, 0.0, -1.0, 1.118e-07, 0.0, -1.0, 1.118e-07, 0.9288, 0.002925, 0.3707, 0.9288, -1.609e-06, 0.3705, 0.9017, -0.00295, 0.4323, 0.9017, 1.624e-06, 0.4324, -1.0, 3.936e-06, 0.0, -1.0, 3.936e-06, 0.0, -1.0, 3.936e-06, 0.0, -1.0, 3.936e-06, 0.0, 0.0, 0.0, -1.0, 0.0, 0.0, -1.0, 0.0, 0.0, -1.0, 0.0, 0.0, -1.0, 0.0, 1.949e-07, 1.0, 0.0, 1.949e-07, 1.0, 0.0, 1.949e-07, 1.0, 0.0, 1.949e-07, 1.0, 0.9539, 0.0, 0.3001, 0.9539, 0.0, 0.3001, 0.9539, 0.0, 0.3001, 0.9539, 0.0, 0.3001, 0.0, 0.0, -1.0, 0.0, 0.0, -1.0, 0.0, 0.0, -1.0, 0.0, 0.0, -1.0, -0.2365, 0.0, -0.9716, -0.2365, 0.0, -0.9716, -0.1217, -0.02522, -0.9922, -0.1191, 5.689e-06, -0.9929, 0.0, 0.0, -1.0, 0.0, 0.0, -1.0, 0.0, 0.0, -1.0, 0.0, 0.0, -1.0, 0.9649, 0.001595, 0.2626, 0.965, -2.176e-07, 0.2623, 0.955, -0.0116, 0.2965, 0.9544, 1.58e-06, 0.2984, 1.0, 0.0, 0.0, 1.0, 0.0, 0.0, 1.0, 0.0, 0.0, 1.0, 0.0, 0.0, 0.9539, 0.0, 0.3001, 0.9539, 0.0, 0.3001, 0.9539, 0.0, 0.3001, 0.9539, 0.0, 0.3001, 0.0, 0.0, -1.0, 0.0, 0.0, -1.0, 0.0, 0.0, -1.0, 0.0, 0.0, -1.0, -0.9857, 0.0, 0.1685, -0.9857, 0.0, 0.1685, -0.9857, 0.0, 0.1685, -0.9857, 0.0, 0.1685, 1.0, 0.0, 0.0, 1.0, 0.0, 0.0, 1.0, 0.0, 0.0, 1.0, 0.0, 0.0, 0.0, 1.0, -6.358e-08, 0.0, 1.0, -6.358e-08, 0.0, 1.0, -6.358e-08, -0.91, 0.0, 0.4146, -0.91, 0.0, 0.4146, -0.91, 0.0, 0.4146, -0.91, 0.0, 0.4146, -0.9987, 0.0, 0.05037, -0.9987, 0.0, 0.05037, -0.9987, 0.0, 0.05037, -0.9987, 0.0, 0.05037, 0.0, -1.0, 7.572e-08, 0.0, -1.0, 7.572e-08, 0.0, -1.0, 7.572e-08, 0.0, -1.0, 7.572e-08, -0.9539, 0.0, 0.3001, -0.9539, 0.0, 0.3001, -0.9539, 0.0, 0.3001, -0.9539, 0.0, 0.3001, 0.7415, 0.02313, 0.6706, 0.7445, -3.101e-06, 0.6676, 0.6997, 0.000298, 0.7144, 0.6999, 0.0, 0.7143, 0.0, 0.0, -1.0, 0.0, 0.0, -1.0, 0.0, 0.0, -1.0, 0.0, 0.0, -1.0, 0.0, 0.0, 1.0, 0.0, 0.0, 1.0, 0.0, 0.0, 1.0, 0.0, 0.0, 1.0, 0.9015, 0.004765, 0.4328, 0.9016, -1.603e-06, 0.4325, 0.8649, -0.006461, 0.5019, 0.8647, 2.17e-06, 0.5023, 0.0, 0.0, -1.0, 0.0, 0.0, -1.0, 0.0, 0.0, -1.0, 0.0, 0.0, -1.0, 1.0, 0.0, 0.0, 1.0, 0.0, 0.0, 1.0, 0.0, 0.0, 1.0, 0.0, 0.0, -1.0, 0.0, 0.0, -1.0, 0.0, 0.0, -1.0, 0.0, 0.0, -1.0, 0.0, 0.0, 0.0, 1.0, -1.358e-07, 0.0, 1.0, -1.358e-07, 0.0, 1.0, -1.358e-07, 0.0, 1.0, -1.358e-07, -1.0, 0.0, 0.0, -1.0, 0.0, 0.0, -1.0, 0.0, 0.0, -1.0, 0.0, 0.0, 1.0, -3.928e-06, 0.0, 1.0, -3.928e-06, 0.0, 1.0, -3.928e-06, 0.0, 1.0, -3.928e-06, 0.0, 0.9025, 0.0, -0.4307, 0.9025, 0.0, -0.4307, 0.9025, 0.0, -0.4307, 0.9025, 0.0, -0.4307, 0.0, 0.0, -1.0, 0.0, 0.0, -1.0, 0.0, 0.0, -1.0, 0.0, 0.0, -1.0, -0.1139, 0.0, 0.9935, -0.1139, 0.0, 0.9935, -0.01139, 0.04984, 0.9987, 1.581e-05, 1.433e-09, 1.0, 0.9536, 0.00817, 0.301, 0.9539, -1.953e-06, 0.3002, 0.9291, -0.006788, 0.3699, 0.9288, 1.623e-06, 0.3705, 0.0, 0.0, -1.0, 0.0, 0.0, -1.0, 0.0, 0.0, -1.0, 0.0, 0.0, -1.0, -0.9539, 0.0, 0.3, -0.9539, 0.0, 0.3, -0.9539, 0.0, 0.3, -0.9539, 0.0, 0.3, 0.9981, 0.0, 0.06207, 0.9981, 0.0, 0.06207, 0.9981, 0.0, 0.06207, 0.9981, 0.0, 0.06207, -0.9539, 0.0, 0.3001, -0.9539, 0.0, 0.3001, -0.9539, 0.0, 0.3001, -0.9539, 0.0, 0.3001, 0.0, 1.0, -7.538e-08, 0.0, 1.0, -7.538e-08, 0.0, 1.0, -7.538e-08, 0.0, 1.0, -7.538e-08, 0.0, 1.0, -6.556e-08, 0.0, 1.0, -6.556e-08, 0.0, 1.0, -6.556e-08, 0.0, 1.0, -6.556e-08, 1.0, 0.0, 0.0, 1.0, 0.0, 0.0, 1.0, 0.0, 0.0, 1.0, 0.0, 0.0, 0.0, 1.0, -7.473e-08, 0.0, 1.0, -7.473e-08, 0.0, 1.0, -7.473e-08, 0.0, 1.0, -7.473e-08, 0.9025, 0.0, -0.4307, 0.9025, 0.0, -0.4307, 0.9025, 0.0, -0.4307, 0.9025, 0.0, -0.4307, 0.0, 0.0, 1.0, 0.0, 0.0, 1.0, 0.0, 0.0, 1.0, 0.0, 0.0, 1.0, 0.01139, -0.04984, 0.9987, -1.581e-05, 0.0, 1.0, 0.1139, 0.0, 0.9935, 0.1139, 0.0, 0.9935, 0.0, 0.0, 1.0, 0.0, 0.0, 1.0, 0.0, 0.0, 1.0, 0.0, 0.0, 1.0, -1.0, 0.0, 0.0, -1.0, 0.0, 0.0, -1.0, 0.0, 0.0, -1.0, 0.0, 0.0, 0.0, -1.0, 1.358e-07, 0.0, -1.0, 1.358e-07, 0.0, -1.0, 1.358e-07, 0.0, -1.0, 1.358e-07, -0.1173, 0.02061, -0.9929, -0.1191, -5.691e-06, -0.9929, 0.1173, -0.02061, -0.9929, 0.1191, 5.691e-06, -0.9929, 0.0, 0.0, 1.0, 0.0, 0.0, 1.0, 0.0, 0.0, 1.0, 0.0, 0.0, 1.0, 0.0, -1.949e-07, -1.0, 0.0, -1.949e-07, -1.0, 0.0, -1.949e-07, -1.0, 0.0, -1.949e-07, -1.0, 0.0, 0.0, -1.0, 0.0, 0.0, -1.0, 0.0, 0.0, -1.0, 0.0, 0.0, -1.0, 0.9994, 0.0, 0.03374, 0.9994, 0.0, 0.03374, 0.9994, 0.0, 0.03374, 0.9994, 0.0, 0.03374, -1.0, 0.0, 0.0, -1.0, 0.0, 0.0, -1.0, 0.0, 0.0, -1.0, 0.0, 0.0, 0.0, 0.0, -1.0, 0.0, 0.0, -1.0, 0.0, 0.0, -1.0, 0.0, 0.0, -1.0, 0.0, 1.0, -7.478e-08, 0.0, 1.0, -7.478e-08, 0.0, 1.0, -7.478e-08, 0.0, 1.0, -7.478e-08, 0.0, 1.0, -6.29e-08, 0.0, 1.0, -6.29e-08, 0.0, 1.0, -6.29e-08, -0.9539, 0.0, 0.3001, -0.9539, 0.0, 0.3001, -0.9539, 0.0, 0.3001, -0.9539, 0.0, 0.3001, 1.0, 0.0, 0.0, 1.0, 0.0, 0.0, 1.0, 0.0, 0.0, 1.0, 0.0, 0.0, -0.91, 0.0, 0.4146, -0.91, 0.0, 0.4146, -0.91, 0.0, 0.4146, -0.91, 0.0, 0.4146, 0.0, 1.0, -6.971e-08, 0.0, 1.0, -6.971e-08, 0.0, 1.0, -6.971e-08, 0.9539, 0.0, 0.3, 0.9539, 0.0, 0.3, 0.9539, 0.0, 0.3, 0.9539, 0.0, 0.3])] * 3)])

# ---- objects
ob_rmasks_3a_2_recovered = bpy.data.objects.new('rMasks-3a-2-Recovered', me_rmasks_3a_2_recovered)

# ---- transforms, parenting, visibility, modifiers, constraints
ob_rmasks_3a_2_recovered.location = (0.0, 0.0, 0.0)

# ---- collection membership
col_collection.objects.link(ob_rmasks_3a_2_recovered)

# ---- scene / render settings (as saved in the file)
scene.frame_start = 1; scene.frame_end = 250; scene.frame_set(1)
scene.render.engine = 'CYCLES'
scene.cycles.sampling_pattern = 'TABULATED_SOBOL'
scene.cycles.bake_type = 'DIFFUSE'
scene.view_settings.view_transform = 'Filmic'
bpy.context.view_layer.update()

# ---- added for rendering (the .blend has no active camera and no usable light): camera, sun
cam_auto = bpy.data.cameras.new('AutoCamera')
cam_auto.lens = 50.0
cam_auto.sensor_width = 36.0
cam_auto.clip_end = 1000.0
ob_auto_camera = bpy.data.objects.new('AutoCamera', cam_auto)
scene.collection.objects.link(ob_auto_camera)
ob_auto_camera.location = (1.70746, -2.00959, 1.30538)
ob_auto_camera.rotation_euler = (1.09748, -7.21219e-08, 0.694738)
scene.camera = ob_auto_camera
light_auto_sun = bpy.data.lights.new('AutoSun', 'SUN')
light_auto_sun.energy = 3.0
light_auto_sun.angle = 0.0523599
ob_auto_sun = bpy.data.objects.new('AutoSun', light_auto_sun)
scene.collection.objects.link(ob_auto_sun)
ob_auto_sun.rotation_euler = (0.872665, 0.174533, 0.523599)
bpy.context.view_layer.update()
